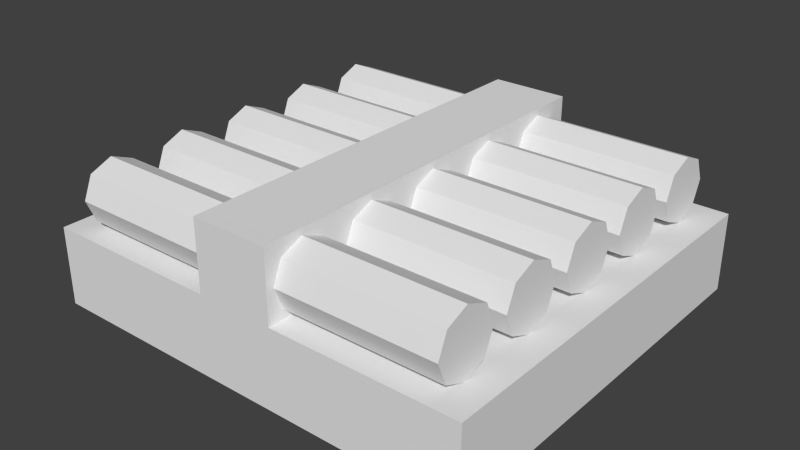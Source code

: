 # Source: a_needle.blend  (saved by Blender 2.71.0; exported with 4.5.12 LTS)
import bpy
from mathutils import Matrix  # noqa: F401  (used for matrix-valued properties, if any)

bpy.ops.wm.read_factory_settings(use_empty=True)
scene = bpy.context.scene
scene.name = 'Scene'

# ---- collections
col_collection_1 = bpy.data.collections.new('Collection 1'); scene.collection.children.link(col_collection_1)

# ---- world
world_world = bpy.data.worlds.new('World'); scene.world = world_world
world_world.color = (0.05088, 0.05088, 0.05088)
world_world.use_sun_shadow = False
world_world.sun_shadow_jitter_overblur = 0.0
world_world.cycles.sampling_method = 'MANUAL'
world_world.cycles.sample_map_resolution = 256

# ---- meshes
me_cube_001 = bpy.data.meshes.new('Cube.001')
me_cube_001.from_pydata([(-0.6914, -0.6155, 0.002327), (-0.6914, 0.6432, 0.002327), (0.6914, 0.6432, 0.002327), (0.6914, -0.6155, 0.002327), (-0.6914, -0.6155, 0.2484), (-0.6914, 0.6432, 0.2484), (0.6914, 0.6432, 0.2484), (0.6914, -0.6155, 0.2484), (-0.1205, 0.6432, 0.2484), (0.1205, 0.6432, 0.2484), (0.1205, 0.6432, 0.002327), (-0.1205, 0.6432, 0.002327), (0.1205, -0.6155, 0.2484), (-0.1205, -0.6155, 0.2484), (-0.1205, -0.6155, 0.002327), (0.1205, -0.6155, 0.002327), (-0.1205, 0.6432, 0.4661), (0.1205, 0.6432, 0.4661), (0.1205, -0.6155, 0.4661), (-0.1205, -0.6155, 0.4661), (-0.605, -0.1712, 0.2752), (-0.605, -0.2419, 0.246), (-0.605, -0.3126, 0.2752), (-0.605, -0.3419, 0.346), (-0.605, -0.3126, 0.4167), (-0.605, -0.2419, 0.446), (-0.605, -0.1712, 0.4167), (-0.605, -0.1419, 0.346), (-0.605, -0.3919, 0.346), (-0.605, -0.4212, 0.4167), (-0.605, -0.4919, 0.446), (-0.605, -0.5626, 0.4167), (-0.605, -0.5919, 0.346), (-0.605, -0.5626, 0.2752), (-0.605, -0.4919, 0.246), (-0.605, -0.4212, 0.2752), (-0.605, 0.07881, 0.2752), (-0.605, 0.008096, 0.246), (-0.605, -0.06261, 0.2752), (-0.605, -0.0919, 0.346), (-0.605, -0.06261, 0.4167), (-0.605, 0.008096, 0.446), (-0.605, 0.07881, 0.4167), (-0.605, 0.1081, 0.346), (-0.605, 0.3288, 0.2752), (-0.605, 0.2581, 0.246), (-0.605, 0.1874, 0.2752), (-0.605, 0.1581, 0.346), (-0.605, 0.1874, 0.4167), (-0.605, 0.2581, 0.446), (-0.605, 0.3288, 0.4167), (-0.605, 0.3581, 0.346), (-0.605, 0.5788, 0.2752), (-0.605, 0.5081, 0.246), (-0.605, 0.4374, 0.2752), (-0.605, 0.4081, 0.346), (-0.605, 0.4374, 0.4167), (-0.605, 0.5081, 0.446), (-0.605, 0.5788, 0.4167), (-0.605, 0.6081, 0.346), (0.6078, -0.1712, 0.2752), (0.6078, -0.2419, 0.246), (0.6078, -0.3126, 0.2752), (0.6078, -0.3419, 0.346), (0.6078, -0.3126, 0.4167), (0.6078, -0.2419, 0.446), (0.6078, -0.1712, 0.4167), (0.6078, -0.1419, 0.346), (0.6078, -0.3919, 0.346), (0.6078, -0.4212, 0.4167), (0.6078, -0.4919, 0.446), (0.6078, -0.5626, 0.4167), (0.6078, -0.5919, 0.346), (0.6078, -0.5626, 0.2752), (0.6078, -0.4919, 0.246), (0.6078, -0.4212, 0.2752), (0.6078, 0.07881, 0.2752), (0.6078, 0.008096, 0.246), (0.6078, -0.06261, 0.2752), (0.6078, -0.0919, 0.346), (0.6078, -0.06261, 0.4167), (0.6078, 0.008096, 0.446), (0.6078, 0.07881, 0.4167), (0.6078, 0.1081, 0.346), (0.6078, 0.3288, 0.2752), (0.6078, 0.2581, 0.246), (0.6078, 0.1874, 0.2752), (0.6078, 0.1581, 0.346), (0.6078, 0.1874, 0.4167), (0.6078, 0.2581, 0.446), (0.6078, 0.3288, 0.4167), (0.6078, 0.3581, 0.346), (0.6078, 0.5788, 0.2752), (0.6078, 0.5081, 0.246), (0.6078, 0.4374, 0.2752), (0.6078, 0.4081, 0.346), (0.6078, 0.4374, 0.4167), (0.6078, 0.5081, 0.446), (0.6078, 0.5788, 0.4167), (0.6078, 0.6081, 0.346)], [], [(4, 5, 1, 0), (9, 6, 2, 10), (6, 7, 3, 2), (13, 4, 0, 14), (15, 10, 2, 3), (13, 8, 5, 4), (5, 8, 11, 1), (8, 9, 10, 11), (7, 12, 15, 3), (12, 13, 14, 15), (0, 1, 11, 14), (14, 11, 10, 15), (7, 6, 9, 12), (8, 13, 19, 16), (18, 17, 16, 19), (12, 9, 17, 18), (13, 12, 18, 19), (9, 8, 16, 17), (59, 99, 92, 52), (31, 71, 70, 30), (44, 84, 85, 45), (22, 62, 63, 23), (37, 77, 78, 38), (52, 92, 93, 53), (32, 72, 71, 31), (45, 85, 86, 46), (23, 63, 64, 24), (38, 78, 79, 39), (53, 93, 94, 54), (33, 73, 72, 32), (46, 86, 87, 47), (24, 64, 65, 25), (39, 79, 80, 40), (54, 94, 95, 55), (34, 74, 73, 33), (47, 87, 88, 48), (25, 65, 66, 26), (40, 80, 81, 41), (55, 95, 96, 56), (35, 75, 74, 34), (48, 88, 89, 49), (26, 66, 67, 27), (41, 81, 82, 42), (56, 96, 97, 57), (27, 67, 60, 20), (28, 68, 75, 35), (49, 89, 90, 50), (29, 69, 68, 28), (42, 82, 83, 43), (20, 60, 61, 21), (57, 97, 98, 58), (43, 83, 76, 36), (50, 90, 91, 51), (30, 70, 69, 29), (51, 91, 84, 44), (21, 61, 62, 22), (58, 98, 99, 59), (36, 76, 77, 37), (67, 66, 65, 64, 63, 62, 61, 60), (69, 70, 71, 72, 73, 74, 75, 68), (83, 82, 81, 80, 79, 78, 77, 76), (91, 90, 89, 88, 87, 86, 85, 84), (99, 98, 97, 96, 95, 94, 93, 92), (59, 52, 53, 54, 55, 56, 57, 58), (51, 44, 45, 46, 47, 48, 49, 50), (43, 36, 37, 38, 39, 40, 41, 42), (27, 20, 21, 22, 23, 24, 25, 26), (29, 28, 35, 34, 33, 32, 31, 30)])
me_cube_001.use_remesh_preserve_volume = False
me_cube_001.use_remesh_preserve_attributes = False
me_cube_001.use_mirror_vertex_groups = False
me_cube_001.update()

# ---- objects
ob_cube = bpy.data.objects.new('Cube', me_cube_001)

# ---- transforms, parenting, visibility, modifiers, constraints
ob_cube.location = (0.0, 0.0, 0.0)
ob_cube.lineart.crease_threshold = 0.0

# ---- collection membership
col_collection_1.objects.link(ob_cube)

# ---- scene / render settings (as saved in the file)
scene.frame_start = 1; scene.frame_end = 250; scene.frame_set(1)
scene.render.engine = 'BLENDER_EEVEE_NEXT'
scene.render.resolution_percentage = 50
scene.render.dither_intensity = 0.0
scene.cycles.use_denoising = False
scene.cycles.samples = 10
scene.cycles.sampling_pattern = 'TABULATED_SOBOL'
scene.cycles.light_sampling_threshold = 0.0
scene.cycles.use_adaptive_sampling = False
scene.cycles.use_light_tree = False
scene.cycles.blur_glossy = 0.0
scene.cycles.volume_bounces = 1
scene.cycles.pixel_filter_type = 'GAUSSIAN'
scene.cycles.sample_clamp_indirect = 0.0
scene.view_settings.view_transform = 'Standard'
bpy.context.view_layer.update()

# ---- added for rendering (the .blend has no active camera and no usable light): camera, sun
cam_auto = bpy.data.cameras.new('AutoCamera')
cam_auto.lens = 50.0
cam_auto.sensor_width = 36.0
cam_auto.clip_end = 1000.0
ob_auto_camera = bpy.data.objects.new('AutoCamera', cam_auto)
scene.collection.objects.link(ob_auto_camera)
ob_auto_camera.location = (1.78249, -2.12514, 1.6602)
ob_auto_camera.rotation_euler = (1.09748, -7.21219e-08, 0.694738)
scene.camera = ob_auto_camera
light_auto_sun = bpy.data.lights.new('AutoSun', 'SUN')
light_auto_sun.energy = 3.0
light_auto_sun.angle = 0.0523599
ob_auto_sun = bpy.data.objects.new('AutoSun', light_auto_sun)
scene.collection.objects.link(ob_auto_sun)
ob_auto_sun.rotation_euler = (0.872665, 0.174533, 0.523599)
bpy.context.view_layer.update()
